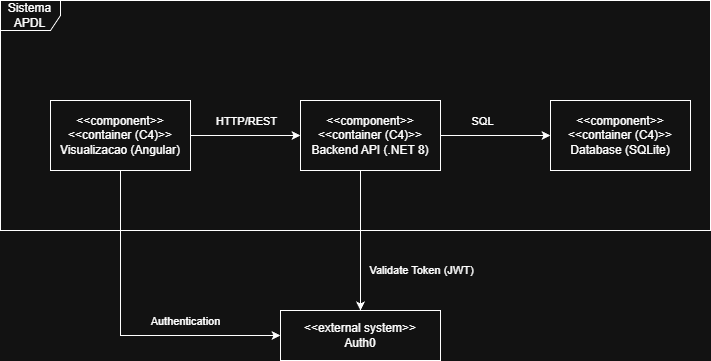

The diagram above was exported from draw.io. Its source (the exported page's mxGraphModel, read from the mxfile embedded in the PNG):
<mxGraphModel dx="1678" dy="874" grid="1" gridSize="10" guides="1" tooltips="1" connect="1" arrows="1" fold="1" page="1" pageScale="1" pageWidth="850" pageHeight="1100" math="0" shadow="0">
  <root>
    <mxCell id="0" />
    <mxCell id="1" parent="0" />
    <mxCell id="T1ESgwsKAtZNeALg4hnM-39" value="Sistema APDL" style="shape=umlFrame;whiteSpace=wrap;html=1;pointerEvents=0;" vertex="1" parent="1">
      <mxGeometry x="50" y="120" width="710" height="230" as="geometry" />
    </mxCell>
    <mxCell id="T1ESgwsKAtZNeALg4hnM-44" style="edgeStyle=orthogonalEdgeStyle;rounded=0;orthogonalLoop=1;jettySize=auto;html=1;entryX=0;entryY=0.5;entryDx=0;entryDy=0;" edge="1" parent="1" source="T1ESgwsKAtZNeALg4hnM-41" target="T1ESgwsKAtZNeALg4hnM-42">
      <mxGeometry relative="1" as="geometry" />
    </mxCell>
    <mxCell id="T1ESgwsKAtZNeALg4hnM-46" value="HTTP/REST" style="edgeLabel;html=1;align=center;verticalAlign=middle;resizable=0;points=[];" vertex="1" connectable="0" parent="T1ESgwsKAtZNeALg4hnM-44">
      <mxGeometry x="-0.0017" relative="1" as="geometry">
        <mxPoint y="-15" as="offset" />
      </mxGeometry>
    </mxCell>
    <mxCell id="T1ESgwsKAtZNeALg4hnM-49" style="edgeStyle=orthogonalEdgeStyle;rounded=0;orthogonalLoop=1;jettySize=auto;html=1;entryX=0;entryY=0.5;entryDx=0;entryDy=0;" edge="1" parent="1" source="T1ESgwsKAtZNeALg4hnM-41" target="T1ESgwsKAtZNeALg4hnM-48">
      <mxGeometry relative="1" as="geometry">
        <Array as="points">
          <mxPoint x="170" y="455" />
        </Array>
      </mxGeometry>
    </mxCell>
    <mxCell id="T1ESgwsKAtZNeALg4hnM-50" value="Authentication" style="edgeLabel;html=1;align=center;verticalAlign=middle;resizable=0;points=[];" vertex="1" connectable="0" parent="T1ESgwsKAtZNeALg4hnM-49">
      <mxGeometry x="0.3688" relative="1" as="geometry">
        <mxPoint x="7" y="-15" as="offset" />
      </mxGeometry>
    </mxCell>
    <mxCell id="T1ESgwsKAtZNeALg4hnM-41" value="&amp;lt;&amp;lt;component&amp;gt;&amp;gt;&lt;div&gt;&amp;lt;&amp;lt;container (C4)&amp;gt;&amp;gt;&lt;/div&gt;&lt;div&gt;Visualizacao (Angular)&lt;/div&gt;" style="html=1;whiteSpace=wrap;" vertex="1" parent="1">
      <mxGeometry x="100" y="220" width="140" height="70" as="geometry" />
    </mxCell>
    <mxCell id="T1ESgwsKAtZNeALg4hnM-45" style="edgeStyle=orthogonalEdgeStyle;rounded=0;orthogonalLoop=1;jettySize=auto;html=1;entryX=0;entryY=0.5;entryDx=0;entryDy=0;" edge="1" parent="1" source="T1ESgwsKAtZNeALg4hnM-42" target="T1ESgwsKAtZNeALg4hnM-43">
      <mxGeometry relative="1" as="geometry" />
    </mxCell>
    <mxCell id="T1ESgwsKAtZNeALg4hnM-47" value="SQL" style="edgeLabel;html=1;align=center;verticalAlign=middle;resizable=0;points=[];" vertex="1" connectable="0" parent="T1ESgwsKAtZNeALg4hnM-45">
      <mxGeometry x="-0.2471" y="-2" relative="1" as="geometry">
        <mxPoint y="-17" as="offset" />
      </mxGeometry>
    </mxCell>
    <mxCell id="T1ESgwsKAtZNeALg4hnM-51" style="edgeStyle=orthogonalEdgeStyle;rounded=0;orthogonalLoop=1;jettySize=auto;html=1;" edge="1" parent="1" source="T1ESgwsKAtZNeALg4hnM-42" target="T1ESgwsKAtZNeALg4hnM-48">
      <mxGeometry relative="1" as="geometry">
        <Array as="points">
          <mxPoint x="410" y="330" />
          <mxPoint x="410" y="330" />
        </Array>
      </mxGeometry>
    </mxCell>
    <mxCell id="T1ESgwsKAtZNeALg4hnM-52" value="Validate Token (JWT)" style="edgeLabel;html=1;align=center;verticalAlign=middle;resizable=0;points=[];" vertex="1" connectable="0" parent="T1ESgwsKAtZNeALg4hnM-51">
      <mxGeometry x="0.2034" y="1" relative="1" as="geometry">
        <mxPoint x="59" y="15" as="offset" />
      </mxGeometry>
    </mxCell>
    <mxCell id="T1ESgwsKAtZNeALg4hnM-42" value="&amp;lt;&amp;lt;component&amp;gt;&amp;gt;&lt;div&gt;&amp;lt;&amp;lt;container (C4)&amp;gt;&amp;gt;&lt;/div&gt;&lt;div&gt;Backend API (.NET 8)&lt;/div&gt;" style="html=1;whiteSpace=wrap;" vertex="1" parent="1">
      <mxGeometry x="350" y="220" width="140" height="70" as="geometry" />
    </mxCell>
    <mxCell id="T1ESgwsKAtZNeALg4hnM-43" value="&amp;lt;&amp;lt;component&amp;gt;&amp;gt;&lt;div&gt;&amp;lt;&amp;lt;container (C4)&amp;gt;&amp;gt;&lt;/div&gt;&lt;div&gt;Database (SQLite)&lt;/div&gt;" style="html=1;whiteSpace=wrap;" vertex="1" parent="1">
      <mxGeometry x="600" y="220" width="140" height="70" as="geometry" />
    </mxCell>
    <mxCell id="T1ESgwsKAtZNeALg4hnM-48" value="&amp;lt;&amp;lt;external system&amp;gt;&amp;gt;&lt;div&gt;Auth0&lt;/div&gt;" style="html=1;whiteSpace=wrap;" vertex="1" parent="1">
      <mxGeometry x="330" y="430" width="160" height="50" as="geometry" />
    </mxCell>
  </root>
</mxGraphModel>